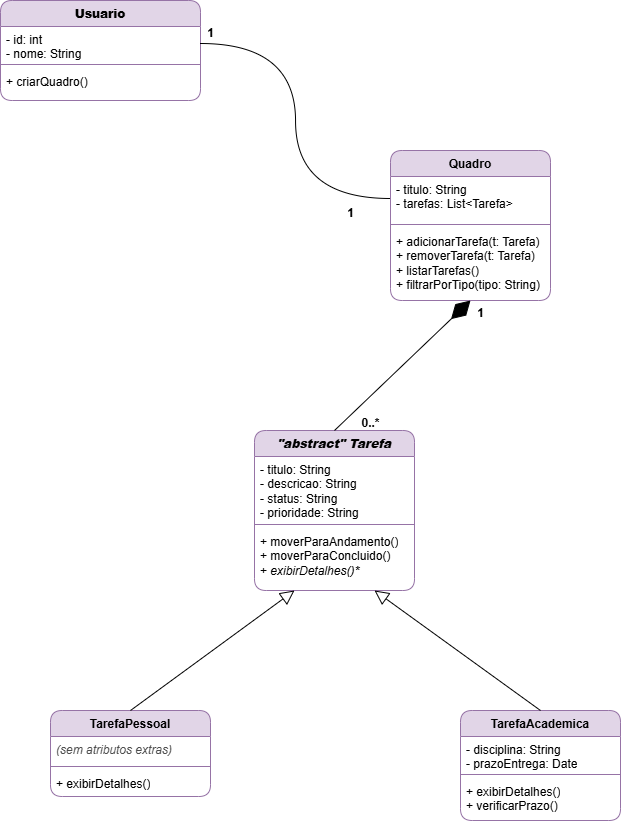

The diagram above was exported from draw.io. Its source (the exported page's mxGraphModel, read from the mxfile embedded in the PNG):
<mxGraphModel dx="1488" dy="866" grid="1" gridSize="10" guides="1" tooltips="1" connect="1" arrows="1" fold="1" page="1" pageScale="1" pageWidth="827" pageHeight="1169" background="light-dark(#FFFFFF,#000000)" math="0" shadow="0">
  <root>
    <mxCell id="0" />
    <mxCell id="1" parent="0" />
    <mxCell id="SnfZZ8c7vXb4dfP1SL5n-6" parent="1" style="swimlane;fontStyle=1;align=center;verticalAlign=top;childLayout=stackLayout;horizontal=1;startSize=26;horizontalStack=0;resizeParent=1;resizeParentMax=0;resizeLast=0;collapsible=1;marginBottom=0;whiteSpace=wrap;html=1;fillColor=#e1d5e7;strokeColor=#9673a6;gradientColor=none;swimlaneFillColor=default;rounded=1;glass=0;" value="&lt;b&gt;Usuario&lt;/b&gt;" vertex="1">
      <mxGeometry height="100" width="200" x="80" y="90" as="geometry" />
    </mxCell>
    <mxCell id="SnfZZ8c7vXb4dfP1SL5n-7" parent="SnfZZ8c7vXb4dfP1SL5n-6" style="text;align=left;verticalAlign=top;spacingLeft=4;spacingRight=4;overflow=hidden;rotatable=0;points=[[0,0.5],[1,0.5]];portConstraint=eastwest;whiteSpace=wrap;html=1;" value="&lt;div&gt;- id: int&lt;/div&gt;&lt;div&gt;- nome: String&lt;/div&gt;" vertex="1">
      <mxGeometry height="34" width="200" y="26" as="geometry" />
    </mxCell>
    <mxCell id="SnfZZ8c7vXb4dfP1SL5n-8" parent="SnfZZ8c7vXb4dfP1SL5n-6" style="line;strokeWidth=1;fillColor=none;align=left;verticalAlign=middle;spacingTop=-1;spacingLeft=3;spacingRight=3;rotatable=0;labelPosition=right;points=[];portConstraint=eastwest;strokeColor=inherit;" value="" vertex="1">
      <mxGeometry height="8" width="200" y="60" as="geometry" />
    </mxCell>
    <mxCell id="SnfZZ8c7vXb4dfP1SL5n-9" parent="SnfZZ8c7vXb4dfP1SL5n-6" style="text;strokeColor=none;fillColor=none;align=left;verticalAlign=top;spacingLeft=4;spacingRight=4;overflow=hidden;rotatable=0;points=[[0,0.5],[1,0.5]];portConstraint=eastwest;whiteSpace=wrap;html=1;" value="+ criarQuadro()" vertex="1">
      <mxGeometry height="32" width="200" y="68" as="geometry" />
    </mxCell>
    <mxCell id="SnfZZ8c7vXb4dfP1SL5n-10" parent="1" style="swimlane;fontStyle=1;align=center;verticalAlign=top;childLayout=stackLayout;horizontal=1;startSize=26;horizontalStack=0;resizeParent=1;resizeParentMax=0;resizeLast=0;collapsible=1;marginBottom=0;whiteSpace=wrap;html=1;fillColor=#e1d5e7;strokeColor=#9673a6;rounded=1;swimlaneFillColor=default;" value="Quadro" vertex="1">
      <mxGeometry height="150" width="160" x="470" y="240" as="geometry" />
    </mxCell>
    <mxCell id="SnfZZ8c7vXb4dfP1SL5n-11" parent="SnfZZ8c7vXb4dfP1SL5n-10" style="text;strokeColor=none;fillColor=none;align=left;verticalAlign=top;spacingLeft=4;spacingRight=4;overflow=hidden;rotatable=0;points=[[0,0.5],[1,0.5]];portConstraint=eastwest;whiteSpace=wrap;html=1;" value="&lt;div&gt;- titulo: String&lt;/div&gt;&lt;div&gt;- tarefas: List&amp;lt;Tarefa&amp;gt;&lt;/div&gt;" vertex="1">
      <mxGeometry height="44" width="160" y="26" as="geometry" />
    </mxCell>
    <mxCell id="SnfZZ8c7vXb4dfP1SL5n-12" parent="SnfZZ8c7vXb4dfP1SL5n-10" style="line;strokeWidth=1;fillColor=none;align=left;verticalAlign=middle;spacingTop=-1;spacingLeft=3;spacingRight=3;rotatable=0;labelPosition=right;points=[];portConstraint=eastwest;strokeColor=inherit;" value="" vertex="1">
      <mxGeometry height="8" width="160" y="70" as="geometry" />
    </mxCell>
    <mxCell id="SnfZZ8c7vXb4dfP1SL5n-13" parent="SnfZZ8c7vXb4dfP1SL5n-10" style="text;strokeColor=none;fillColor=none;align=left;verticalAlign=top;spacingLeft=4;spacingRight=4;overflow=hidden;rotatable=0;points=[[0,0.5],[1,0.5]];portConstraint=eastwest;whiteSpace=wrap;html=1;" value="&lt;div&gt;+ adicionarTarefa(t: Tarefa)&lt;/div&gt;&lt;div&gt;+ removerTarefa(t: Tarefa)&lt;/div&gt;&lt;div&gt;+ listarTarefas()&lt;/div&gt;&lt;div&gt;+ filtrarPorTipo(tipo: String)&lt;/div&gt;&lt;div&gt;&lt;br&gt;&lt;/div&gt;" vertex="1">
      <mxGeometry height="72" width="160" y="78" as="geometry" />
    </mxCell>
    <mxCell id="SnfZZ8c7vXb4dfP1SL5n-16" parent="1" style="swimlane;fontStyle=1;align=center;verticalAlign=top;childLayout=stackLayout;horizontal=1;startSize=26;horizontalStack=0;resizeParent=1;resizeParentMax=0;resizeLast=0;collapsible=1;marginBottom=0;whiteSpace=wrap;html=1;fillColor=#e1d5e7;strokeColor=#9673a6;rounded=1;swimlaneFillColor=default;" value="&lt;b&gt;&lt;i&gt;&quot;abstract&quot; Tarefa&lt;/i&gt;&lt;/b&gt;" vertex="1">
      <mxGeometry height="160" width="160" x="334" y="520" as="geometry" />
    </mxCell>
    <mxCell id="SnfZZ8c7vXb4dfP1SL5n-17" parent="SnfZZ8c7vXb4dfP1SL5n-16" style="text;strokeColor=none;fillColor=none;align=left;verticalAlign=top;spacingLeft=4;spacingRight=4;overflow=hidden;rotatable=0;points=[[0,0.5],[1,0.5]];portConstraint=eastwest;whiteSpace=wrap;html=1;" value="&lt;div&gt;- titulo: String&lt;/div&gt;&lt;div&gt;- descricao: String&lt;/div&gt;&lt;div&gt;- status: String&lt;/div&gt;&lt;div&gt;- prioridade: String&lt;/div&gt;&lt;div&gt;&lt;br&gt;&lt;/div&gt;" vertex="1">
      <mxGeometry height="64" width="160" y="26" as="geometry" />
    </mxCell>
    <mxCell id="SnfZZ8c7vXb4dfP1SL5n-18" parent="SnfZZ8c7vXb4dfP1SL5n-16" style="line;strokeWidth=1;fillColor=none;align=left;verticalAlign=middle;spacingTop=-1;spacingLeft=3;spacingRight=3;rotatable=0;labelPosition=right;points=[];portConstraint=eastwest;strokeColor=inherit;" value="" vertex="1">
      <mxGeometry height="8" width="160" y="90" as="geometry" />
    </mxCell>
    <mxCell id="SnfZZ8c7vXb4dfP1SL5n-19" parent="SnfZZ8c7vXb4dfP1SL5n-16" style="text;strokeColor=none;fillColor=none;align=left;verticalAlign=top;spacingLeft=4;spacingRight=4;overflow=hidden;rotatable=0;points=[[0,0.5],[1,0.5]];portConstraint=eastwest;whiteSpace=wrap;html=1;" value="&lt;div&gt;+ moverParaAndamento()&lt;/div&gt;&lt;div&gt;+ moverParaConcluido()&lt;/div&gt;&lt;div&gt;+ &lt;i&gt;exibirDetalhes()*&lt;/i&gt;&lt;/div&gt;&lt;div&gt;&lt;br&gt;&lt;/div&gt;" vertex="1">
      <mxGeometry height="62" width="160" y="98" as="geometry" />
    </mxCell>
    <mxCell id="SnfZZ8c7vXb4dfP1SL5n-24" parent="1" style="swimlane;fontStyle=1;align=center;verticalAlign=top;childLayout=stackLayout;horizontal=1;startSize=26;horizontalStack=0;resizeParent=1;resizeParentMax=0;resizeLast=0;collapsible=1;marginBottom=0;whiteSpace=wrap;html=1;fillColor=#e1d5e7;strokeColor=#9673a6;rounded=1;swimlaneFillColor=default;" value="TarefaAcademica" vertex="1">
      <mxGeometry height="110" width="160" x="540" y="800" as="geometry" />
    </mxCell>
    <mxCell id="SnfZZ8c7vXb4dfP1SL5n-25" parent="SnfZZ8c7vXb4dfP1SL5n-24" style="text;strokeColor=none;fillColor=none;align=left;verticalAlign=top;spacingLeft=4;spacingRight=4;overflow=hidden;rotatable=0;points=[[0,0.5],[1,0.5]];portConstraint=eastwest;whiteSpace=wrap;html=1;" value="&lt;div&gt;- disciplina: String&lt;/div&gt;&lt;div&gt;- prazoEntrega: Date&lt;/div&gt;" vertex="1">
      <mxGeometry height="34" width="160" y="26" as="geometry" />
    </mxCell>
    <mxCell id="SnfZZ8c7vXb4dfP1SL5n-26" parent="SnfZZ8c7vXb4dfP1SL5n-24" style="line;strokeWidth=1;fillColor=none;align=left;verticalAlign=middle;spacingTop=-1;spacingLeft=3;spacingRight=3;rotatable=0;labelPosition=right;points=[];portConstraint=eastwest;strokeColor=inherit;" value="" vertex="1">
      <mxGeometry height="8" width="160" y="60" as="geometry" />
    </mxCell>
    <mxCell id="SnfZZ8c7vXb4dfP1SL5n-27" parent="SnfZZ8c7vXb4dfP1SL5n-24" style="text;strokeColor=none;fillColor=none;align=left;verticalAlign=top;spacingLeft=4;spacingRight=4;overflow=hidden;rotatable=0;points=[[0,0.5],[1,0.5]];portConstraint=eastwest;whiteSpace=wrap;html=1;" value="&lt;div&gt;+ exibirDetalhes()&lt;/div&gt;&lt;div&gt;+ verificarPrazo()&lt;/div&gt;&lt;div&gt;&lt;br&gt;&lt;/div&gt;" vertex="1">
      <mxGeometry height="42" width="160" y="68" as="geometry" />
    </mxCell>
    <mxCell id="SnfZZ8c7vXb4dfP1SL5n-28" parent="1" style="swimlane;fontStyle=1;align=center;verticalAlign=top;childLayout=stackLayout;horizontal=1;startSize=26;horizontalStack=0;resizeParent=1;resizeParentMax=0;resizeLast=0;collapsible=1;marginBottom=0;whiteSpace=wrap;html=1;fillColor=#e1d5e7;strokeColor=#9673a6;swimlaneFillColor=default;rounded=1;" value="TarefaPessoal" vertex="1">
      <mxGeometry height="86" width="160" x="130" y="800" as="geometry" />
    </mxCell>
    <mxCell id="SnfZZ8c7vXb4dfP1SL5n-29" parent="SnfZZ8c7vXb4dfP1SL5n-28" style="text;strokeColor=none;fillColor=none;align=left;verticalAlign=top;spacingLeft=4;spacingRight=4;overflow=hidden;rotatable=0;points=[[0,0.5],[1,0.5]];portConstraint=eastwest;whiteSpace=wrap;html=1;" value="&lt;div&gt;&lt;i&gt;&lt;font style=&quot;color: rgb(77, 77, 77);&quot;&gt;(sem atributos extras)&lt;/font&gt;&lt;/i&gt;&lt;/div&gt;" vertex="1">
      <mxGeometry height="26" width="160" y="26" as="geometry" />
    </mxCell>
    <mxCell id="SnfZZ8c7vXb4dfP1SL5n-30" parent="SnfZZ8c7vXb4dfP1SL5n-28" style="line;strokeWidth=1;fillColor=none;align=left;verticalAlign=middle;spacingTop=-1;spacingLeft=3;spacingRight=3;rotatable=0;labelPosition=right;points=[];portConstraint=eastwest;strokeColor=inherit;" value="" vertex="1">
      <mxGeometry height="8" width="160" y="52" as="geometry" />
    </mxCell>
    <mxCell id="SnfZZ8c7vXb4dfP1SL5n-31" parent="SnfZZ8c7vXb4dfP1SL5n-28" style="text;strokeColor=none;fillColor=none;align=left;verticalAlign=top;spacingLeft=4;spacingRight=4;overflow=hidden;rotatable=0;points=[[0,0.5],[1,0.5]];portConstraint=eastwest;whiteSpace=wrap;html=1;" value="+ exibirDetalhes()" vertex="1">
      <mxGeometry height="26" width="160" y="60" as="geometry" />
    </mxCell>
    <mxCell id="SnfZZ8c7vXb4dfP1SL5n-33" edge="1" parent="1" source="SnfZZ8c7vXb4dfP1SL5n-28" style="endArrow=block;endFill=0;endSize=12;html=1;rounded=0;exitX=0.5;exitY=0;exitDx=0;exitDy=0;entryX=0.25;entryY=1;entryDx=0;entryDy=0;" target="SnfZZ8c7vXb4dfP1SL5n-16" value="">
      <mxGeometry relative="1" width="160" as="geometry">
        <mxPoint x="174" y="740" as="sourcePoint" />
        <mxPoint x="334" y="740" as="targetPoint" />
      </mxGeometry>
    </mxCell>
    <mxCell id="SnfZZ8c7vXb4dfP1SL5n-34" edge="1" parent="1" source="SnfZZ8c7vXb4dfP1SL5n-24" style="endArrow=block;endFill=0;endSize=12;html=1;rounded=0;exitX=0.5;exitY=0;exitDx=0;exitDy=0;entryX=0.75;entryY=1;entryDx=0;entryDy=0;" target="SnfZZ8c7vXb4dfP1SL5n-16" value="">
      <mxGeometry relative="1" width="160" as="geometry">
        <mxPoint x="320" y="740" as="sourcePoint" />
        <mxPoint x="480" y="740" as="targetPoint" />
      </mxGeometry>
    </mxCell>
    <mxCell id="SnfZZ8c7vXb4dfP1SL5n-40" parent="1" style="text;align=center;fontStyle=1;verticalAlign=middle;spacingLeft=3;spacingRight=3;strokeColor=none;rotatable=0;points=[[0,0.5],[1,0.5]];portConstraint=eastwest;html=1;" value="1" vertex="1">
      <mxGeometry height="26" width="80" x="250" y="110" as="geometry" />
    </mxCell>
    <mxCell id="SnfZZ8c7vXb4dfP1SL5n-41" parent="1" style="text;align=center;fontStyle=1;verticalAlign=middle;spacingLeft=3;spacingRight=3;strokeColor=none;rotatable=0;points=[[0,0.5],[1,0.5]];portConstraint=eastwest;html=1;" value="1" vertex="1">
      <mxGeometry height="26" width="80" x="390" y="290" as="geometry" />
    </mxCell>
    <mxCell id="SnfZZ8c7vXb4dfP1SL5n-43" edge="1" parent="1" source="SnfZZ8c7vXb4dfP1SL5n-16" style="endArrow=diamondThin;endFill=1;endSize=24;html=1;rounded=0;exitX=0.5;exitY=0;exitDx=0;exitDy=0;entryX=0.5;entryY=1;entryDx=0;entryDy=0;" target="SnfZZ8c7vXb4dfP1SL5n-10" value="">
      <mxGeometry relative="1" width="160" as="geometry">
        <mxPoint x="414" y="490" as="sourcePoint" />
        <mxPoint x="480" y="470" as="targetPoint" />
      </mxGeometry>
    </mxCell>
    <mxCell id="SnfZZ8c7vXb4dfP1SL5n-44" parent="1" style="text;align=center;fontStyle=1;verticalAlign=middle;spacingLeft=3;spacingRight=3;strokeColor=none;rotatable=0;points=[[0,0.5],[1,0.5]];portConstraint=eastwest;html=1;" value="0..*" vertex="1">
      <mxGeometry height="26" width="80" x="410" y="500" as="geometry" />
    </mxCell>
    <mxCell id="SnfZZ8c7vXb4dfP1SL5n-49" edge="1" parent="1" source="SnfZZ8c7vXb4dfP1SL5n-11" style="edgeStyle=orthogonalEdgeStyle;rounded=0;orthogonalLoop=1;jettySize=auto;html=1;entryX=1;entryY=0.5;entryDx=0;entryDy=0;exitX=0;exitY=0.5;exitDx=0;exitDy=0;curved=1;endArrow=none;endFill=0;" target="SnfZZ8c7vXb4dfP1SL5n-7">
      <mxGeometry relative="1" as="geometry">
        <mxPoint x="330" y="214" as="sourcePoint" />
      </mxGeometry>
    </mxCell>
    <mxCell id="SnfZZ8c7vXb4dfP1SL5n-51" parent="1" style="text;align=center;fontStyle=1;verticalAlign=middle;spacingLeft=3;spacingRight=3;strokeColor=none;rotatable=0;points=[[0,0.5],[1,0.5]];portConstraint=eastwest;html=1;" value="1" vertex="1">
      <mxGeometry height="26" width="80" x="520" y="390" as="geometry" />
    </mxCell>
  </root>
</mxGraphModel>